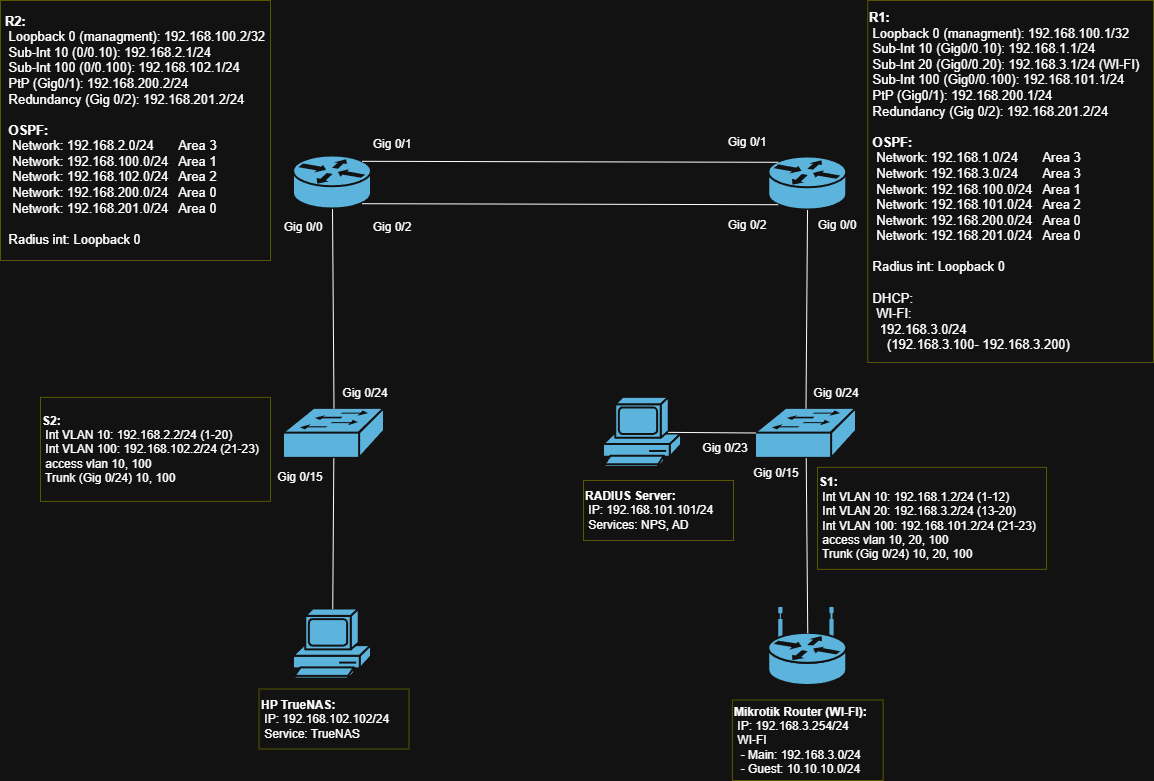

The diagram above was exported from draw.io. Its source (the exported page's mxGraphModel, read from the mxfile embedded in the PNG):
<mxGraphModel dx="1414" dy="869" grid="1" gridSize="10" guides="1" tooltips="1" connect="1" arrows="1" fold="1" page="1" pageScale="1" pageWidth="1169" pageHeight="827" math="0" shadow="0">
  <root>
    <mxCell id="0" />
    <mxCell id="1" parent="0" />
    <mxCell id="MxgpSWnvnOfUeLAYzUbm-1" parent="1" style="shape=mxgraph.cisco.routers.router;sketch=0;html=1;pointerEvents=1;dashed=0;fillColor=#036897;strokeColor=#ffffff;strokeWidth=2;verticalLabelPosition=bottom;verticalAlign=top;align=center;outlineConnect=0;" value="" vertex="1">
      <mxGeometry height="53" width="78" x="300" y="185.5" as="geometry" />
    </mxCell>
    <mxCell id="MxgpSWnvnOfUeLAYzUbm-2" parent="1" style="shape=mxgraph.cisco.routers.router;sketch=0;html=1;pointerEvents=1;dashed=0;fillColor=#036897;strokeColor=#ffffff;strokeWidth=2;verticalLabelPosition=bottom;verticalAlign=top;align=center;outlineConnect=0;" value="" vertex="1">
      <mxGeometry height="53" width="78" x="775.25" y="186.5" as="geometry" />
    </mxCell>
    <mxCell id="MxgpSWnvnOfUeLAYzUbm-3" parent="1" style="shape=mxgraph.cisco.switches.workgroup_switch;sketch=0;html=1;pointerEvents=1;dashed=0;fillColor=#036897;strokeColor=#ffffff;strokeWidth=2;verticalLabelPosition=bottom;verticalAlign=top;align=center;outlineConnect=0;" value="" vertex="1">
      <mxGeometry height="50" width="101" x="290" y="437.86" as="geometry" />
    </mxCell>
    <mxCell id="MxgpSWnvnOfUeLAYzUbm-5" parent="1" style="shape=mxgraph.cisco.switches.workgroup_switch;sketch=0;html=1;pointerEvents=1;dashed=0;fillColor=#036897;strokeColor=#ffffff;strokeWidth=2;verticalLabelPosition=bottom;verticalAlign=top;align=center;outlineConnect=0;" value="" vertex="1">
      <mxGeometry height="50" width="101" x="762" y="437.86" as="geometry" />
    </mxCell>
    <mxCell id="MxgpSWnvnOfUeLAYzUbm-7" edge="1" parent="1" source="MxgpSWnvnOfUeLAYzUbm-3" style="endArrow=none;html=1;rounded=0;entryX=0.5;entryY=1;entryDx=0;entryDy=0;entryPerimeter=0;exitX=0.5;exitY=0;exitDx=0;exitDy=0;exitPerimeter=0;" target="MxgpSWnvnOfUeLAYzUbm-1" value="">
      <mxGeometry height="50" relative="1" width="50" as="geometry">
        <mxPoint x="374.5" y="245.5" as="sourcePoint" />
        <mxPoint x="424.5" y="195.5" as="targetPoint" />
      </mxGeometry>
    </mxCell>
    <mxCell id="MxgpSWnvnOfUeLAYzUbm-9" edge="1" parent="1" source="MxgpSWnvnOfUeLAYzUbm-5" style="endArrow=none;html=1;rounded=0;exitX=0.5;exitY=0;exitDx=0;exitDy=0;exitPerimeter=0;" target="MxgpSWnvnOfUeLAYzUbm-2" value="">
      <mxGeometry height="50" relative="1" width="50" as="geometry">
        <mxPoint x="645" y="242.5" as="sourcePoint" />
        <mxPoint x="695" y="192.5" as="targetPoint" />
      </mxGeometry>
    </mxCell>
    <mxCell id="MxgpSWnvnOfUeLAYzUbm-12" parent="1" style="text;html=1;align=center;verticalAlign=middle;whiteSpace=wrap;rounded=0;strokeColor=#CCCC00;" value="&lt;p style=&quot;text-align: left; margin: 0px;&quot;&gt;&lt;font style=&quot;font-size: 13px;&quot;&gt;&lt;b style=&quot;&quot;&gt;R2:&lt;/b&gt;&lt;/font&gt;&lt;/p&gt;&lt;p style=&quot;text-align: left; margin: 0px;&quot;&gt;&lt;font style=&quot;font-size: 13px;&quot;&gt;&amp;nbsp;Loopback 0 (managment): 192.168.100.2/32&lt;/font&gt;&lt;/p&gt;&lt;p style=&quot;text-align: left; margin: 0px;&quot;&gt;&lt;font style=&quot;font-size: 13px;&quot;&gt;&amp;nbsp;Sub-Int 10 (0/0.10): 192.168.2.1/24&lt;/font&gt;&lt;/p&gt;&lt;p style=&quot;text-align: left; margin: 0px;&quot;&gt;&lt;font style=&quot;font-size: 13px;&quot;&gt;&amp;nbsp;Sub-Int 100 (0/0.100): 192.168.102.1/24&lt;/font&gt;&lt;/p&gt;&lt;p style=&quot;text-align: left; margin: 0px;&quot;&gt;&lt;font style=&quot;font-size: 13px;&quot;&gt;&amp;nbsp;PtP (Gig0/1): 192.168.200.2/24&lt;/font&gt;&lt;/p&gt;&lt;p style=&quot;text-align: left; margin: 0px;&quot;&gt;&lt;font style=&quot;font-size: 13px;&quot;&gt;&lt;font style=&quot;&quot;&gt;&amp;nbsp;Redundancy (&lt;/font&gt;&lt;span style=&quot;background-color: transparent; color: light-dark(rgb(0, 0, 0), rgb(255, 255, 255)); text-align: center;&quot;&gt;Gig 0/2&lt;/span&gt;&lt;span style=&quot;background-color: transparent; color: light-dark(rgb(0, 0, 0), rgb(255, 255, 255));&quot;&gt;): 192.168.201.2/24&lt;/span&gt;&lt;/font&gt;&lt;/p&gt;&lt;font style=&quot;font-size: 13px;&quot;&gt;&lt;div style=&quot;text-align: left;&quot;&gt;&lt;br&gt;&lt;/div&gt;&lt;/font&gt;&lt;p style=&quot;text-align: left; margin: 0px;&quot;&gt;&lt;font style=&quot;font-size: 13px;&quot;&gt;&lt;b&gt;&amp;nbsp;OSPF:&lt;/b&gt;&lt;/font&gt;&lt;/p&gt;&lt;p style=&quot;text-align: left; margin: 0px;&quot;&gt;&lt;font style=&quot;font-size: 13px;&quot;&gt;&amp;nbsp; Network: 192.168.2.0/24&amp;nbsp; &amp;nbsp; &amp;nbsp; &amp;nbsp;Area 3&lt;/font&gt;&lt;/p&gt;&lt;p style=&quot;text-align: left; margin: 0px;&quot;&gt;&lt;font style=&quot;font-size: 13px;&quot;&gt;&lt;/font&gt;&lt;/p&gt;&lt;p style=&quot;text-align: left; margin: 0px;&quot;&gt;&lt;span style=&quot;font-size: 13px; background-color: transparent; color: light-dark(rgb(0, 0, 0), rgb(255, 255, 255));&quot;&gt;&amp;nbsp; Network: 192.168.100.0/24&amp;nbsp; &amp;nbsp;Area 1&lt;/span&gt;&lt;/p&gt;&lt;p style=&quot;text-align: left; margin: 0px;&quot;&gt;&lt;font style=&quot;font-size: 13px;&quot;&gt;&amp;nbsp; Network: 192.168.102.0/24&amp;nbsp; &amp;nbsp;Area 2&lt;/font&gt;&lt;/p&gt;&lt;p style=&quot;text-align: left; margin: 0px;&quot;&gt;&lt;font style=&quot;font-size: 13px;&quot;&gt;&amp;nbsp; Network: 192.168.200.0/24&amp;nbsp; &amp;nbsp;Area 0&lt;/font&gt;&lt;/p&gt;&lt;p style=&quot;text-align: left; margin: 0px;&quot;&gt;&lt;font style=&quot;font-size: 13px;&quot;&gt;&lt;font style=&quot;&quot;&gt;&amp;nbsp; Network: 192.168.201.0/24&lt;/font&gt;&lt;span style=&quot;background-color: transparent; color: light-dark(rgb(0, 0, 0), rgb(255, 255, 255));&quot;&gt;&amp;nbsp; &amp;nbsp;Area 0&lt;/span&gt;&lt;/font&gt;&lt;/p&gt;&lt;div style=&quot;text-align: left;&quot;&gt;&lt;font style=&quot;font-size: 13px;&quot;&gt;&lt;br&gt;&lt;/font&gt;&lt;/div&gt;&lt;div style=&quot;text-align: left;&quot;&gt;&lt;font style=&quot;font-size: 13px;&quot;&gt;&amp;nbsp;Radius int: Loopback 0&lt;/font&gt;&lt;/div&gt;&lt;p style=&quot;margin: 0px;&quot;&gt;&lt;/p&gt;" vertex="1">
      <mxGeometry height="260" width="270" x="7" y="30" as="geometry" />
    </mxCell>
    <mxCell id="MxgpSWnvnOfUeLAYzUbm-14" parent="1" style="text;html=1;align=left;verticalAlign=middle;whiteSpace=wrap;rounded=0;strokeColor=#CCCC00;" value="&lt;p style=&quot;margin: 0px;&quot;&gt;&lt;b&gt;&lt;font style=&quot;font-size: 13px;&quot;&gt;R1:&lt;/font&gt;&lt;/b&gt;&lt;/p&gt;&lt;p style=&quot;margin: 0px;&quot;&gt;&lt;font style=&quot;font-size: 13px;&quot;&gt;&amp;nbsp;Loopback 0 (managment): 192.168.100.1/32&lt;/font&gt;&lt;/p&gt;&lt;p style=&quot;margin: 0px;&quot;&gt;&lt;font style=&quot;font-size: 13px;&quot;&gt;&amp;nbsp;Sub-Int 10 (Gig0/0.10): 192.168.1.1/24&lt;/font&gt;&lt;/p&gt;&lt;p style=&quot;margin: 0px;&quot;&gt;&lt;font style=&quot;font-size: 13px;&quot;&gt;&amp;nbsp;Sub-Int 20 (Gig0/0.20): 192.168.3.1/24&amp;nbsp;&lt;/font&gt;&lt;span style=&quot;font-size: 13px; background-color: transparent; color: light-dark(rgb(0, 0, 0), rgb(255, 255, 255));&quot;&gt;(WI-FI)&lt;/span&gt;&lt;/p&gt;&lt;p style=&quot;margin: 0px;&quot;&gt;&lt;font style=&quot;font-size: 13px;&quot;&gt;&amp;nbsp;Sub-Int 100 (Gig0/0.100): 192.168.101.1/24&lt;/font&gt;&lt;/p&gt;&lt;p style=&quot;margin: 0px;&quot;&gt;&lt;font style=&quot;font-size: 13px;&quot;&gt;&amp;nbsp;PtP (Gig0/1): 192.168.200.1/24&lt;/font&gt;&lt;/p&gt;&lt;p style=&quot;margin: 0px;&quot;&gt;&lt;span style=&quot;background-color: light-dark(#ffffff, var(--ge-dark-color, #121212));&quot;&gt;&lt;font style=&quot;font-size: 13px;&quot;&gt;&amp;nbsp;Redundancy (Gig 0/2): 192.168.201.2/24&lt;/font&gt;&lt;/span&gt;&lt;/p&gt;&lt;div&gt;&lt;font style=&quot;font-size: 13px;&quot;&gt;&lt;br&gt;&lt;/font&gt;&lt;/div&gt;&lt;p style=&quot;margin: 0px;&quot;&gt;&lt;b&gt;&lt;font style=&quot;font-size: 13px;&quot;&gt;&amp;nbsp;OSPF:&lt;/font&gt;&lt;/b&gt;&lt;/p&gt;&lt;p style=&quot;margin: 0px;&quot;&gt;&lt;span style=&quot;font-size: 13px; background-color: transparent; color: light-dark(rgb(0, 0, 0), rgb(255, 255, 255));&quot;&gt;&amp;nbsp; Network: 192.168.1.0/24&lt;/span&gt;&lt;span style=&quot;font-size: 13px; background-color: transparent; color: light-dark(rgb(0, 0, 0), rgb(255, 255, 255));&quot;&gt;&amp;nbsp; &amp;nbsp; &amp;nbsp; &amp;nbsp;Area 3&lt;/span&gt;&lt;/p&gt;&lt;p style=&quot;margin: 0px;&quot;&gt;&lt;font style=&quot;font-size: 13px;&quot;&gt;&lt;span style=&quot;background-color: transparent; color: light-dark(rgb(0, 0, 0), rgb(255, 255, 255));&quot;&gt;&amp;nbsp; Network:&amp;nbsp;&lt;/span&gt;&lt;span style=&quot;background-color: transparent; color: light-dark(rgb(0, 0, 0), rgb(255, 255, 255));&quot;&gt;192.168.3.0/24&lt;/span&gt;&lt;span style=&quot;background-color: transparent; color: light-dark(rgb(0, 0, 0), rgb(255, 255, 255));&quot;&gt;&amp;nbsp; &amp;nbsp; &amp;nbsp; &amp;nbsp;Area 3&lt;/span&gt;&lt;/font&gt;&lt;/p&gt;&lt;p style=&quot;margin: 0px;&quot;&gt;&lt;font style=&quot;font-size: 13px;&quot;&gt;&amp;nbsp; Network: 192.168.100.0/24&amp;nbsp; &amp;nbsp;Area 1&lt;/font&gt;&lt;/p&gt;&lt;p style=&quot;margin: 0px;&quot;&gt;&lt;font style=&quot;font-size: 13px;&quot;&gt;&amp;nbsp; Network: 192.168.101.0/24&amp;nbsp; &amp;nbsp;Area 2&lt;/font&gt;&lt;/p&gt;&lt;p style=&quot;margin: 0px;&quot;&gt;&lt;font style=&quot;font-size: 13px;&quot;&gt;&amp;nbsp; Network: 192.168.200.0/24&amp;nbsp; &amp;nbsp;Area 0&lt;/font&gt;&lt;/p&gt;&lt;p style=&quot;margin: 0px;&quot;&gt;&lt;font style=&quot;font-size: 13px;&quot;&gt;&lt;font style=&quot;&quot;&gt;&amp;nbsp; &lt;/font&gt;&lt;font&gt;&lt;font style=&quot;&quot;&gt;Network: 192.168.201.0/24&lt;/font&gt;&amp;nbsp; &amp;nbsp;&lt;span style=&quot;background-color: transparent; color: light-dark(rgb(0, 0, 0), rgb(255, 255, 255));&quot;&gt;Area 0&lt;/span&gt;&lt;/font&gt;&lt;/font&gt;&lt;/p&gt;&lt;div&gt;&lt;font style=&quot;font-size: 13px;&quot;&gt;&lt;br&gt;&lt;/font&gt;&lt;/div&gt;&lt;p style=&quot;margin: 0px;&quot;&gt;&lt;font style=&quot;font-size: 13px;&quot;&gt;&amp;nbsp;Radius int: Loopback 0&lt;/font&gt;&lt;/p&gt;&lt;p style=&quot;margin: 0px;&quot;&gt;&lt;font style=&quot;font-size: 13px;&quot;&gt;&lt;br&gt;&lt;/font&gt;&lt;/p&gt;&lt;p style=&quot;margin: 0px;&quot;&gt;&lt;font style=&quot;font-size: 13px;&quot;&gt;&amp;nbsp;DHCP:&amp;nbsp;&lt;/font&gt;&lt;/p&gt;&lt;p style=&quot;margin: 0px;&quot;&gt;&lt;font style=&quot;font-size: 13px;&quot;&gt;&amp;nbsp; WI-FI:&lt;/font&gt;&lt;/p&gt;&lt;p style=&quot;margin: 0px;&quot;&gt;&lt;font style=&quot;font-size: 13px;&quot;&gt;&amp;nbsp; &amp;nbsp;192.168.3.0/24&amp;nbsp;&lt;/font&gt;&lt;/p&gt;&lt;p style=&quot;margin: 0px;&quot;&gt;&lt;font style=&quot;font-size: 13px;&quot;&gt;&amp;nbsp; &amp;nbsp; &amp;nbsp;(&lt;span style=&quot;background-color: transparent; color: light-dark(rgb(0, 0, 0), rgb(255, 255, 255));&quot;&gt;192.168.3.100-&amp;nbsp;&lt;/span&gt;&lt;/font&gt;&lt;span style=&quot;font-size: 13px; background-color: transparent; color: light-dark(rgb(0, 0, 0), rgb(255, 255, 255));&quot;&gt;192.168.3.200&lt;/span&gt;&lt;span style=&quot;font-size: 13px; background-color: transparent; color: light-dark(rgb(0, 0, 0), rgb(255, 255, 255));&quot;&gt;)&lt;/span&gt;&lt;/p&gt;" vertex="1">
      <mxGeometry height="362" width="285.75" x="874.25" y="30" as="geometry" />
    </mxCell>
    <mxCell id="MxgpSWnvnOfUeLAYzUbm-15" parent="1" style="text;html=1;align=center;verticalAlign=middle;whiteSpace=wrap;rounded=0;" value="Gig 0/1" vertex="1">
      <mxGeometry height="30" width="60" x="369" y="158.5" as="geometry" />
    </mxCell>
    <mxCell id="MxgpSWnvnOfUeLAYzUbm-16" parent="1" style="text;html=1;align=center;verticalAlign=middle;whiteSpace=wrap;rounded=0;" value="Gig 0/1" vertex="1">
      <mxGeometry height="30" width="60" x="723.75" y="156.5" as="geometry" />
    </mxCell>
    <mxCell id="MxgpSWnvnOfUeLAYzUbm-17" parent="1" style="text;html=1;align=center;verticalAlign=middle;whiteSpace=wrap;rounded=0;" value="Gig 0/0" vertex="1">
      <mxGeometry height="30" width="60" x="280" y="241.5" as="geometry" />
    </mxCell>
    <mxCell id="MxgpSWnvnOfUeLAYzUbm-18" parent="1" style="text;html=1;align=center;verticalAlign=middle;whiteSpace=wrap;rounded=0;" value="Gig 0/0" vertex="1">
      <mxGeometry height="30" width="60" x="814.25" y="239.5" as="geometry" />
    </mxCell>
    <mxCell id="MxgpSWnvnOfUeLAYzUbm-19" parent="1" style="text;html=1;align=center;verticalAlign=middle;whiteSpace=wrap;rounded=0;" value="Gig 0/24" vertex="1">
      <mxGeometry height="30" width="60" x="341.5" y="407.86" as="geometry" />
    </mxCell>
    <mxCell id="MxgpSWnvnOfUeLAYzUbm-20" parent="1" style="text;html=1;align=center;verticalAlign=middle;whiteSpace=wrap;rounded=0;" value="Gig 0/24" vertex="1">
      <mxGeometry height="30" width="60" x="813" y="407.86" as="geometry" />
    </mxCell>
    <mxCell id="MxgpSWnvnOfUeLAYzUbm-21" parent="1" style="text;html=1;align=left;verticalAlign=middle;whiteSpace=wrap;rounded=0;strokeColor=#CCCC00;" value="&lt;b&gt;S1:&lt;/b&gt;&lt;div&gt;&amp;nbsp;Int VLAN 10: 192.168.1.2/24 (1-12)&lt;/div&gt;&lt;div&gt;&amp;nbsp;Int VLAN 20: 192.168.3.2/24 (13-20)&lt;/div&gt;&lt;div&gt;&amp;nbsp;Int VLAN 100: 192.168.101.2/24 (21-23)&lt;/div&gt;&lt;div&gt;&amp;nbsp;access vlan 10, 20, 100&lt;/div&gt;&lt;div&gt;&amp;nbsp;Trunk (Gig 0/24) 10, 20, 100&lt;/div&gt;" vertex="1">
      <mxGeometry height="102" width="229" x="824" y="496.86" as="geometry" />
    </mxCell>
    <mxCell id="MxgpSWnvnOfUeLAYzUbm-22" parent="1" style="text;html=1;align=left;verticalAlign=middle;whiteSpace=wrap;rounded=0;strokeColor=#CCCC00;" value="&lt;b&gt;S2:&lt;/b&gt;&lt;div&gt;&amp;nbsp;Int VLAN 10: 192.168.2.2/24&amp;nbsp;&lt;span style=&quot;background-color: transparent; color: light-dark(rgb(0, 0, 0), rgb(255, 255, 255));&quot;&gt;(1-20)&lt;/span&gt;&lt;/div&gt;&lt;div&gt;&amp;nbsp;Int VLAN 100: 192.168.102.2/24 (21-23)&lt;/div&gt;&lt;div&gt;&amp;nbsp;access vlan 10, 100&lt;/div&gt;&lt;div&gt;&amp;nbsp;Trunk (Gig 0/24) 10, 100&lt;/div&gt;" vertex="1">
      <mxGeometry height="104" width="230" x="47" y="426.86" as="geometry" />
    </mxCell>
    <mxCell id="C7JIQ5lfbNC73HyuVsR6-1" parent="1" style="shape=mxgraph.cisco.routers.wireless_router;sketch=0;html=1;pointerEvents=1;dashed=0;fillColor=#036897;strokeColor=#ffffff;strokeWidth=2;verticalLabelPosition=bottom;verticalAlign=top;align=center;outlineConnect=0;" value="" vertex="1">
      <mxGeometry height="77" width="78" x="775.25" y="638" as="geometry" />
    </mxCell>
    <mxCell id="C7JIQ5lfbNC73HyuVsR6-2" edge="1" parent="1" source="C7JIQ5lfbNC73HyuVsR6-1" style="endArrow=none;html=1;rounded=0;exitX=0.5;exitY=0.32;exitDx=0;exitDy=0;exitPerimeter=0;" target="MxgpSWnvnOfUeLAYzUbm-5" value="">
      <mxGeometry height="50" relative="1" width="50" as="geometry">
        <mxPoint x="813" y="638" as="sourcePoint" />
        <mxPoint x="785" y="434.86" as="targetPoint" />
      </mxGeometry>
    </mxCell>
    <mxCell id="C7JIQ5lfbNC73HyuVsR6-3" parent="1" style="text;html=1;align=left;verticalAlign=middle;whiteSpace=wrap;rounded=0;strokeColor=#CCCC00;" value="&lt;b&gt;Mikrotik Router (WI-FI):&lt;/b&gt;&lt;div&gt;&amp;nbsp;IP: 192.168.3.254/24&lt;br&gt;&lt;/div&gt;&lt;div&gt;&amp;nbsp;WI-FI&lt;/div&gt;&lt;div&gt;&amp;nbsp; - Main:&amp;nbsp;&lt;span style=&quot;background-color: transparent; color: light-dark(rgb(0, 0, 0), rgb(255, 255, 255));&quot;&gt;192.168.3.0/24&lt;/span&gt;&lt;/div&gt;&lt;div&gt;&lt;span style=&quot;background-color: transparent; color: light-dark(rgb(0, 0, 0), rgb(255, 255, 255));&quot;&gt;&amp;nbsp; - Guest: 10.10.10.0/24&lt;/span&gt;&lt;/div&gt;" vertex="1">
      <mxGeometry height="80.5" width="150.75" x="738.88" y="729.5" as="geometry" />
    </mxCell>
    <mxCell id="C7JIQ5lfbNC73HyuVsR6-4" parent="1" style="text;html=1;align=center;verticalAlign=middle;whiteSpace=wrap;rounded=0;" value="Gig 0/15" vertex="1">
      <mxGeometry height="30" width="60" x="753" y="487.86" as="geometry" />
    </mxCell>
    <mxCell id="C7JIQ5lfbNC73HyuVsR6-5" parent="1" style="shape=mxgraph.cisco.computers_and_peripherals.pc;sketch=0;html=1;pointerEvents=1;dashed=0;fillColor=#036897;strokeColor=#ffffff;strokeWidth=2;verticalLabelPosition=bottom;verticalAlign=top;align=center;outlineConnect=0;" value="" vertex="1">
      <mxGeometry height="70" width="78" x="610" y="426.86" as="geometry" />
    </mxCell>
    <mxCell id="C7JIQ5lfbNC73HyuVsR6-9" parent="1" style="text;html=1;align=left;verticalAlign=middle;whiteSpace=wrap;rounded=0;strokeColor=#CCCC00;" value="&lt;div&gt;&lt;b&gt;RADIUS Server:&lt;/b&gt;&lt;/div&gt;&lt;div&gt;&amp;nbsp;IP: 192.168.101.101/24&lt;/div&gt;&lt;div&gt;&amp;nbsp;Services: NPS, AD&lt;/div&gt;" vertex="1">
      <mxGeometry height="60" width="150" x="590" y="510" as="geometry" />
    </mxCell>
    <mxCell id="C7JIQ5lfbNC73HyuVsR6-10" parent="1" style="text;html=1;align=center;verticalAlign=middle;whiteSpace=wrap;rounded=0;" value="Gig 0/23" vertex="1">
      <mxGeometry height="30" width="60" x="702" y="462.86" as="geometry" />
    </mxCell>
    <mxCell id="FyQLzFM2Rd8IX4AcZ1rH-1" edge="1" parent="1" source="MxgpSWnvnOfUeLAYzUbm-1" style="endArrow=none;html=1;rounded=0;entryX=0.12;entryY=0.9;entryDx=0;entryDy=0;exitX=0.88;exitY=0.9;exitDx=0;exitDy=0;exitPerimeter=0;entryPerimeter=0;" target="MxgpSWnvnOfUeLAYzUbm-2" value="">
      <mxGeometry height="50" relative="1" width="50" as="geometry">
        <mxPoint x="394" y="137" as="sourcePoint" />
        <mxPoint x="799" y="137" as="targetPoint" />
      </mxGeometry>
    </mxCell>
    <mxCell id="FyQLzFM2Rd8IX4AcZ1rH-2" edge="1" parent="1" source="MxgpSWnvnOfUeLAYzUbm-1" style="endArrow=none;html=1;rounded=0;entryX=0.12;entryY=0.1;entryDx=0;entryDy=0;exitX=0.88;exitY=0.1;exitDx=0;exitDy=0;exitPerimeter=0;entryPerimeter=0;" target="MxgpSWnvnOfUeLAYzUbm-2" value="">
      <mxGeometry height="50" relative="1" width="50" as="geometry">
        <mxPoint x="374.5" y="106" as="sourcePoint" />
        <mxPoint x="797.5" y="106" as="targetPoint" />
      </mxGeometry>
    </mxCell>
    <mxCell id="FyQLzFM2Rd8IX4AcZ1rH-3" parent="1" style="text;html=1;align=center;verticalAlign=middle;whiteSpace=wrap;rounded=0;" value="Gig 0/2" vertex="1">
      <mxGeometry height="30" width="60" x="369" y="241.5" as="geometry" />
    </mxCell>
    <mxCell id="FyQLzFM2Rd8IX4AcZ1rH-4" parent="1" style="text;html=1;align=center;verticalAlign=middle;whiteSpace=wrap;rounded=0;" value="Gig 0/2" vertex="1">
      <mxGeometry height="30" width="60" x="723.75" y="239.5" as="geometry" />
    </mxCell>
    <mxCell id="cduHCZ4cDkSn7Tc9onch-3" edge="1" parent="1" source="C7JIQ5lfbNC73HyuVsR6-5" style="endArrow=none;html=1;rounded=0;exitX=0.83;exitY=0.5;exitDx=0;exitDy=0;exitPerimeter=0;" target="MxgpSWnvnOfUeLAYzUbm-5" value="">
      <mxGeometry height="50" relative="1" width="50" as="geometry">
        <mxPoint x="363" y="507.86" as="sourcePoint" />
        <mxPoint x="413" y="457.86" as="targetPoint" />
      </mxGeometry>
    </mxCell>
    <mxCell id="cduHCZ4cDkSn7Tc9onch-4" parent="1" style="shape=mxgraph.cisco.computers_and_peripherals.pc;sketch=0;html=1;pointerEvents=1;dashed=0;fillColor=#036897;strokeColor=#ffffff;strokeWidth=2;verticalLabelPosition=bottom;verticalAlign=top;align=center;outlineConnect=0;" value="" vertex="1">
      <mxGeometry height="70" width="78" x="300" y="638.5" as="geometry" />
    </mxCell>
    <mxCell id="cduHCZ4cDkSn7Tc9onch-5" edge="1" parent="1" source="MxgpSWnvnOfUeLAYzUbm-3" style="endArrow=none;html=1;rounded=0;" target="cduHCZ4cDkSn7Tc9onch-4" value="">
      <mxGeometry height="50" relative="1" width="50" as="geometry">
        <mxPoint x="514.5" y="290.86" as="sourcePoint" />
        <mxPoint x="230" y="460.86" as="targetPoint" />
      </mxGeometry>
    </mxCell>
    <mxCell id="cduHCZ4cDkSn7Tc9onch-6" parent="1" style="text;html=1;align=left;verticalAlign=middle;resizable=0;points=[];autosize=1;strokeColor=#CCCC00;fillColor=none;" value="&lt;b&gt;HP TrueNAS:&lt;/b&gt;&lt;div&gt;&amp;nbsp;IP: 192.168.102.102/24&lt;/div&gt;&lt;div&gt;&amp;nbsp;Service: TrueNAS&lt;/div&gt;" vertex="1">
      <mxGeometry height="60" width="150" x="265.5" y="718.5" as="geometry" />
    </mxCell>
    <mxCell id="TQRxCDHgycn4LvAfnxjp-3" parent="1" style="text;html=1;align=center;verticalAlign=middle;whiteSpace=wrap;rounded=0;" value="Gig 0/15" vertex="1">
      <mxGeometry height="30" width="60" x="277" y="491.86" as="geometry" />
    </mxCell>
  </root>
</mxGraphModel>